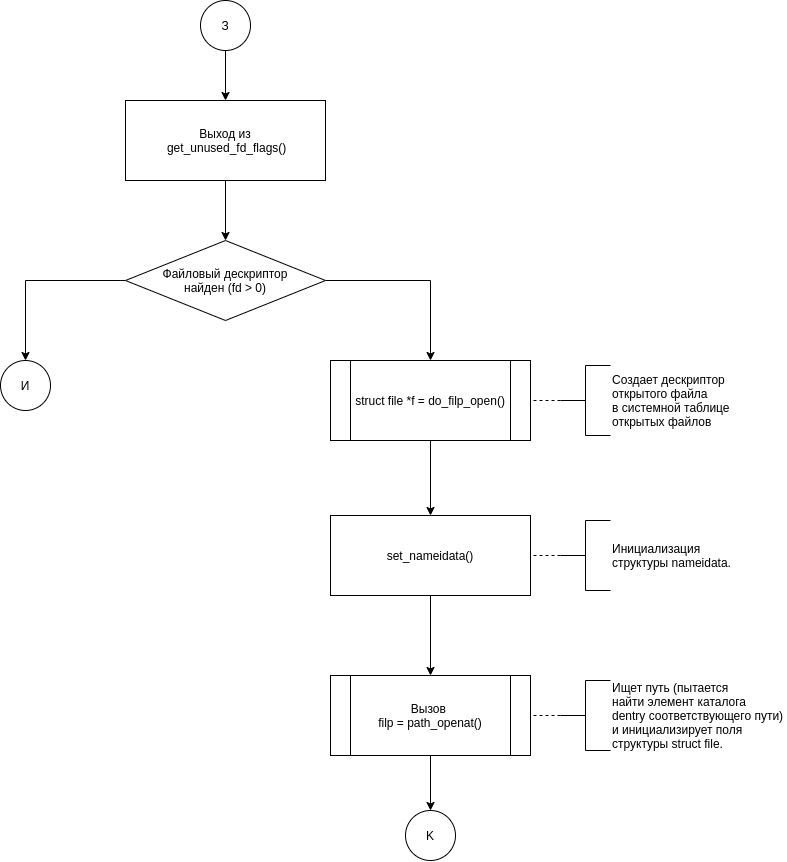

The diagram above was exported from draw.io. Its source (the exported page's mxGraphModel, read from the mxfile embedded in the PNG):
<mxGraphModel dx="2129" dy="766" grid="1" gridSize="10" guides="1" tooltips="1" connect="1" arrows="1" fold="1" page="1" pageScale="1" pageWidth="827" pageHeight="583" math="0" shadow="0">
  <root>
    <mxCell id="3on2y7CvU3PHI33XHQKE-0" />
    <mxCell id="3on2y7CvU3PHI33XHQKE-1" parent="3on2y7CvU3PHI33XHQKE-0" />
    <mxCell id="4FiCA5p9Oo8BA0fH0IDQ-1" style="edgeStyle=orthogonalEdgeStyle;rounded=0;orthogonalLoop=1;jettySize=auto;html=1;exitX=0.5;exitY=1;exitDx=0;exitDy=0;entryX=0.5;entryY=0;entryDx=0;entryDy=0;" edge="1" parent="3on2y7CvU3PHI33XHQKE-1" source="r2Du4eSBYNgNg2cxG066-0" target="4FiCA5p9Oo8BA0fH0IDQ-0">
      <mxGeometry relative="1" as="geometry" />
    </mxCell>
    <mxCell id="r2Du4eSBYNgNg2cxG066-0" value="&lt;div&gt;Выход из&lt;/div&gt;&lt;div&gt;&amp;nbsp;get_unused_fd_flags()&lt;br&gt;&lt;/div&gt;" style="rounded=0;whiteSpace=wrap;html=1;strokeWidth=1;" vertex="1" parent="3on2y7CvU3PHI33XHQKE-1">
      <mxGeometry x="305" y="100" width="200" height="80" as="geometry" />
    </mxCell>
    <mxCell id="7gCBYUa-h50gopogPhg6-1" style="edgeStyle=orthogonalEdgeStyle;rounded=0;orthogonalLoop=1;jettySize=auto;html=1;exitX=0.5;exitY=1;exitDx=0;exitDy=0;exitPerimeter=0;entryX=0.5;entryY=0;entryDx=0;entryDy=0;" edge="1" parent="3on2y7CvU3PHI33XHQKE-1" source="7gCBYUa-h50gopogPhg6-0" target="r2Du4eSBYNgNg2cxG066-0">
      <mxGeometry relative="1" as="geometry" />
    </mxCell>
    <mxCell id="7gCBYUa-h50gopogPhg6-0" value="З" style="strokeWidth=1;html=1;shape=mxgraph.flowchart.start_2;whiteSpace=wrap;" vertex="1" parent="3on2y7CvU3PHI33XHQKE-1">
      <mxGeometry x="380" width="50" height="50" as="geometry" />
    </mxCell>
    <mxCell id="CO8pnnahvaNpJXos7XE8-2" style="edgeStyle=orthogonalEdgeStyle;rounded=0;orthogonalLoop=1;jettySize=auto;html=1;exitX=0;exitY=0.5;exitDx=0;exitDy=0;entryX=0.5;entryY=0;entryDx=0;entryDy=0;entryPerimeter=0;" edge="1" parent="3on2y7CvU3PHI33XHQKE-1" source="4FiCA5p9Oo8BA0fH0IDQ-0" target="CO8pnnahvaNpJXos7XE8-1">
      <mxGeometry relative="1" as="geometry" />
    </mxCell>
    <mxCell id="aGE6hSxQk_2x8Drp-VKI-11" style="edgeStyle=orthogonalEdgeStyle;rounded=0;orthogonalLoop=1;jettySize=auto;html=1;exitX=1;exitY=0.5;exitDx=0;exitDy=0;entryX=0.5;entryY=0;entryDx=0;entryDy=0;" edge="1" parent="3on2y7CvU3PHI33XHQKE-1" source="4FiCA5p9Oo8BA0fH0IDQ-0" target="aGE6hSxQk_2x8Drp-VKI-1">
      <mxGeometry relative="1" as="geometry" />
    </mxCell>
    <mxCell id="4FiCA5p9Oo8BA0fH0IDQ-0" value="Файловый дескриптор&lt;br&gt;найден (fd &amp;gt; 0)" style="rhombus;whiteSpace=wrap;html=1;strokeWidth=1;" vertex="1" parent="3on2y7CvU3PHI33XHQKE-1">
      <mxGeometry x="305" y="240" width="200" height="80" as="geometry" />
    </mxCell>
    <mxCell id="CO8pnnahvaNpJXos7XE8-1" value="И" style="strokeWidth=1;html=1;shape=mxgraph.flowchart.start_2;whiteSpace=wrap;" vertex="1" parent="3on2y7CvU3PHI33XHQKE-1">
      <mxGeometry x="180" y="360" width="50" height="50" as="geometry" />
    </mxCell>
    <mxCell id="aGE6hSxQk_2x8Drp-VKI-0" style="edgeStyle=orthogonalEdgeStyle;rounded=0;orthogonalLoop=1;jettySize=auto;html=1;exitX=0.5;exitY=1;exitDx=0;exitDy=0;" edge="1" parent="3on2y7CvU3PHI33XHQKE-1" source="aGE6hSxQk_2x8Drp-VKI-1" target="aGE6hSxQk_2x8Drp-VKI-5">
      <mxGeometry relative="1" as="geometry" />
    </mxCell>
    <mxCell id="aGE6hSxQk_2x8Drp-VKI-1" value="struct file *f = do_filp_open()" style="shape=process;whiteSpace=wrap;html=1;backgroundOutline=1;" vertex="1" parent="3on2y7CvU3PHI33XHQKE-1">
      <mxGeometry x="510" y="360" width="200" height="80" as="geometry" />
    </mxCell>
    <mxCell id="aGE6hSxQk_2x8Drp-VKI-2" value="Создает дескриптор&lt;br&gt;открытого файла&lt;br&gt;в системной таблице&lt;br&gt;открытых файлов" style="strokeWidth=1;html=1;shape=mxgraph.flowchart.annotation_2;align=left;labelPosition=right;pointerEvents=1;" vertex="1" parent="3on2y7CvU3PHI33XHQKE-1">
      <mxGeometry x="740" y="365" width="50" height="70" as="geometry" />
    </mxCell>
    <mxCell id="aGE6hSxQk_2x8Drp-VKI-3" style="edgeStyle=orthogonalEdgeStyle;rounded=0;orthogonalLoop=1;jettySize=auto;html=1;endArrow=none;endFill=0;dashed=1;exitX=0;exitY=0.5;exitDx=0;exitDy=0;exitPerimeter=0;entryX=1;entryY=0.5;entryDx=0;entryDy=0;" edge="1" parent="3on2y7CvU3PHI33XHQKE-1" source="aGE6hSxQk_2x8Drp-VKI-2" target="aGE6hSxQk_2x8Drp-VKI-1">
      <mxGeometry relative="1" as="geometry">
        <mxPoint x="719.9999999999998" y="400" as="targetPoint" />
        <mxPoint x="830" y="-34" as="sourcePoint" />
      </mxGeometry>
    </mxCell>
    <mxCell id="aGE6hSxQk_2x8Drp-VKI-4" style="edgeStyle=orthogonalEdgeStyle;rounded=0;orthogonalLoop=1;jettySize=auto;html=1;exitX=0.5;exitY=1;exitDx=0;exitDy=0;entryX=0.5;entryY=0;entryDx=0;entryDy=0;" edge="1" parent="3on2y7CvU3PHI33XHQKE-1" source="aGE6hSxQk_2x8Drp-VKI-5" target="aGE6hSxQk_2x8Drp-VKI-8">
      <mxGeometry relative="1" as="geometry">
        <mxPoint x="610" y="675" as="targetPoint" />
      </mxGeometry>
    </mxCell>
    <mxCell id="aGE6hSxQk_2x8Drp-VKI-5" value="set_nameidata()" style="shape=process;whiteSpace=wrap;html=1;backgroundOutline=1;size=0;" vertex="1" parent="3on2y7CvU3PHI33XHQKE-1">
      <mxGeometry x="510" y="515" width="200" height="80" as="geometry" />
    </mxCell>
    <mxCell id="aGE6hSxQk_2x8Drp-VKI-6" value="Инициализация &lt;br&gt;структуры nameidata.&amp;nbsp;" style="strokeWidth=1;html=1;shape=mxgraph.flowchart.annotation_2;align=left;labelPosition=right;pointerEvents=1;" vertex="1" parent="3on2y7CvU3PHI33XHQKE-1">
      <mxGeometry x="740" y="520" width="50" height="70" as="geometry" />
    </mxCell>
    <mxCell id="aGE6hSxQk_2x8Drp-VKI-7" style="edgeStyle=orthogonalEdgeStyle;rounded=0;orthogonalLoop=1;jettySize=auto;html=1;endArrow=none;endFill=0;dashed=1;exitX=0;exitY=0.5;exitDx=0;exitDy=0;exitPerimeter=0;entryX=1;entryY=0.5;entryDx=0;entryDy=0;" edge="1" parent="3on2y7CvU3PHI33XHQKE-1" source="aGE6hSxQk_2x8Drp-VKI-6" target="aGE6hSxQk_2x8Drp-VKI-5">
      <mxGeometry relative="1" as="geometry">
        <mxPoint x="719.9999999999998" y="555" as="targetPoint" />
        <mxPoint x="830" y="121" as="sourcePoint" />
      </mxGeometry>
    </mxCell>
    <mxCell id="aGE6hSxQk_2x8Drp-VKI-13" style="edgeStyle=orthogonalEdgeStyle;rounded=0;orthogonalLoop=1;jettySize=auto;html=1;exitX=0.5;exitY=1;exitDx=0;exitDy=0;entryX=0.5;entryY=0;entryDx=0;entryDy=0;entryPerimeter=0;" edge="1" parent="3on2y7CvU3PHI33XHQKE-1" source="aGE6hSxQk_2x8Drp-VKI-8" target="aGE6hSxQk_2x8Drp-VKI-12">
      <mxGeometry relative="1" as="geometry" />
    </mxCell>
    <mxCell id="aGE6hSxQk_2x8Drp-VKI-8" value="Вызов &lt;br&gt;filp = path_openat()" style="shape=process;whiteSpace=wrap;html=1;backgroundOutline=1;" vertex="1" parent="3on2y7CvU3PHI33XHQKE-1">
      <mxGeometry x="510" y="675" width="200" height="80" as="geometry" />
    </mxCell>
    <mxCell id="aGE6hSxQk_2x8Drp-VKI-9" value="Ищет путь (пытается&lt;br&gt;найти элемент каталога&lt;br&gt;dentry соответствующего пути) &lt;br&gt;и инициализирует поля &lt;br&gt;структуры struct file.&amp;nbsp;" style="strokeWidth=1;html=1;shape=mxgraph.flowchart.annotation_2;align=left;labelPosition=right;pointerEvents=1;" vertex="1" parent="3on2y7CvU3PHI33XHQKE-1">
      <mxGeometry x="740" y="680" width="50" height="70" as="geometry" />
    </mxCell>
    <mxCell id="aGE6hSxQk_2x8Drp-VKI-10" style="edgeStyle=orthogonalEdgeStyle;rounded=0;orthogonalLoop=1;jettySize=auto;html=1;endArrow=none;endFill=0;dashed=1;exitX=0;exitY=0.5;exitDx=0;exitDy=0;exitPerimeter=0;entryX=1;entryY=0.5;entryDx=0;entryDy=0;" edge="1" parent="3on2y7CvU3PHI33XHQKE-1" source="aGE6hSxQk_2x8Drp-VKI-9" target="aGE6hSxQk_2x8Drp-VKI-8">
      <mxGeometry relative="1" as="geometry">
        <mxPoint x="740" y="715" as="targetPoint" />
        <mxPoint x="830" y="281" as="sourcePoint" />
      </mxGeometry>
    </mxCell>
    <mxCell id="aGE6hSxQk_2x8Drp-VKI-12" value="K" style="strokeWidth=1;html=1;shape=mxgraph.flowchart.start_2;whiteSpace=wrap;" vertex="1" parent="3on2y7CvU3PHI33XHQKE-1">
      <mxGeometry x="585" y="810" width="50" height="50" as="geometry" />
    </mxCell>
  </root>
</mxGraphModel>